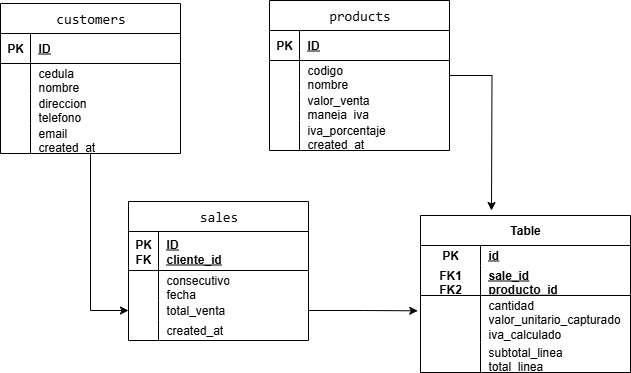

The diagram above was exported from draw.io. Its source (the exported page's mxGraphModel, read from the mxfile embedded in the PNG):
<mxGraphModel dx="786" dy="417" grid="1" gridSize="10" guides="1" tooltips="1" connect="1" arrows="1" fold="1" page="1" pageScale="1" pageWidth="827" pageHeight="1169" math="0" shadow="0">
  <root>
    <mxCell id="0" />
    <mxCell id="1" parent="0" />
    <mxCell id="8IexHwnACi_wdE21gZDG-62" style="edgeStyle=orthogonalEdgeStyle;rounded=0;orthogonalLoop=1;jettySize=auto;html=1;" edge="1" parent="1" source="8IexHwnACi_wdE21gZDG-1" target="8IexHwnACi_wdE21gZDG-56">
      <mxGeometry relative="1" as="geometry" />
    </mxCell>
    <mxCell id="8IexHwnACi_wdE21gZDG-1" value="&lt;div style=&quot;font-family: Consolas, &amp;quot;Courier New&amp;quot;, monospace; font-weight: normal; font-size: 14px; line-height: 19px; white-space-collapse: preserve;&quot;&gt;&lt;span style=&quot;background-color: light-dark(rgb(255, 255, 255), rgb(210, 210, 210));&quot;&gt;&lt;font style=&quot;color: rgb(0, 0, 0);&quot;&gt;customers&lt;/font&gt;&lt;/span&gt;&lt;/div&gt;" style="shape=table;startSize=30;container=1;collapsible=1;childLayout=tableLayout;fixedRows=1;rowLines=0;fontStyle=1;align=center;resizeLast=1;html=1;" vertex="1" parent="1">
      <mxGeometry x="140" y="53" width="180" height="150" as="geometry">
        <mxRectangle x="140" y="53" width="110" height="30" as="alternateBounds" />
      </mxGeometry>
    </mxCell>
    <mxCell id="8IexHwnACi_wdE21gZDG-2" value="" style="shape=tableRow;horizontal=0;startSize=0;swimlaneHead=0;swimlaneBody=0;fillColor=none;collapsible=0;dropTarget=0;points=[[0,0.5],[1,0.5]];portConstraint=eastwest;top=0;left=0;right=0;bottom=1;" vertex="1" parent="8IexHwnACi_wdE21gZDG-1">
      <mxGeometry y="30" width="180" height="30" as="geometry" />
    </mxCell>
    <mxCell id="8IexHwnACi_wdE21gZDG-3" value="PK" style="shape=partialRectangle;connectable=0;fillColor=none;top=0;left=0;bottom=0;right=0;fontStyle=1;overflow=hidden;whiteSpace=wrap;html=1;" vertex="1" parent="8IexHwnACi_wdE21gZDG-2">
      <mxGeometry width="30" height="30" as="geometry">
        <mxRectangle width="30" height="30" as="alternateBounds" />
      </mxGeometry>
    </mxCell>
    <mxCell id="8IexHwnACi_wdE21gZDG-4" value="ID" style="shape=partialRectangle;connectable=0;fillColor=none;top=0;left=0;bottom=0;right=0;align=left;spacingLeft=6;fontStyle=5;overflow=hidden;whiteSpace=wrap;html=1;" vertex="1" parent="8IexHwnACi_wdE21gZDG-2">
      <mxGeometry x="30" width="150" height="30" as="geometry">
        <mxRectangle width="150" height="30" as="alternateBounds" />
      </mxGeometry>
    </mxCell>
    <mxCell id="8IexHwnACi_wdE21gZDG-5" value="" style="shape=tableRow;horizontal=0;startSize=0;swimlaneHead=0;swimlaneBody=0;fillColor=none;collapsible=0;dropTarget=0;points=[[0,0.5],[1,0.5]];portConstraint=eastwest;top=0;left=0;right=0;bottom=0;fontSize=6;" vertex="1" parent="8IexHwnACi_wdE21gZDG-1">
      <mxGeometry y="60" width="180" height="30" as="geometry" />
    </mxCell>
    <mxCell id="8IexHwnACi_wdE21gZDG-6" value="" style="shape=partialRectangle;connectable=0;fillColor=none;top=0;left=0;bottom=0;right=0;editable=1;overflow=hidden;whiteSpace=wrap;html=1;" vertex="1" parent="8IexHwnACi_wdE21gZDG-5">
      <mxGeometry width="30" height="30" as="geometry">
        <mxRectangle width="30" height="30" as="alternateBounds" />
      </mxGeometry>
    </mxCell>
    <mxCell id="8IexHwnACi_wdE21gZDG-7" value="cedula&lt;div&gt;nombre&lt;/div&gt;" style="shape=partialRectangle;connectable=0;fillColor=none;top=0;left=0;bottom=0;right=0;align=left;spacingLeft=6;overflow=hidden;whiteSpace=wrap;html=1;" vertex="1" parent="8IexHwnACi_wdE21gZDG-5">
      <mxGeometry x="30" width="150" height="30" as="geometry">
        <mxRectangle width="150" height="30" as="alternateBounds" />
      </mxGeometry>
    </mxCell>
    <mxCell id="8IexHwnACi_wdE21gZDG-8" value="" style="shape=tableRow;horizontal=0;startSize=0;swimlaneHead=0;swimlaneBody=0;fillColor=none;collapsible=0;dropTarget=0;points=[[0,0.5],[1,0.5]];portConstraint=eastwest;top=0;left=0;right=0;bottom=0;" vertex="1" parent="8IexHwnACi_wdE21gZDG-1">
      <mxGeometry y="90" width="180" height="30" as="geometry" />
    </mxCell>
    <mxCell id="8IexHwnACi_wdE21gZDG-9" value="" style="shape=partialRectangle;connectable=0;fillColor=none;top=0;left=0;bottom=0;right=0;editable=1;overflow=hidden;whiteSpace=wrap;html=1;" vertex="1" parent="8IexHwnACi_wdE21gZDG-8">
      <mxGeometry width="30" height="30" as="geometry">
        <mxRectangle width="30" height="30" as="alternateBounds" />
      </mxGeometry>
    </mxCell>
    <mxCell id="8IexHwnACi_wdE21gZDG-10" value="direccion&lt;div&gt;telefono&lt;/div&gt;" style="shape=partialRectangle;connectable=0;fillColor=none;top=0;left=0;bottom=0;right=0;align=left;spacingLeft=6;overflow=hidden;whiteSpace=wrap;html=1;" vertex="1" parent="8IexHwnACi_wdE21gZDG-8">
      <mxGeometry x="30" width="150" height="30" as="geometry">
        <mxRectangle width="150" height="30" as="alternateBounds" />
      </mxGeometry>
    </mxCell>
    <mxCell id="8IexHwnACi_wdE21gZDG-11" value="" style="shape=tableRow;horizontal=0;startSize=0;swimlaneHead=0;swimlaneBody=0;fillColor=none;collapsible=0;dropTarget=0;points=[[0,0.5],[1,0.5]];portConstraint=eastwest;top=0;left=0;right=0;bottom=0;" vertex="1" parent="8IexHwnACi_wdE21gZDG-1">
      <mxGeometry y="120" width="180" height="30" as="geometry" />
    </mxCell>
    <mxCell id="8IexHwnACi_wdE21gZDG-12" value="" style="shape=partialRectangle;connectable=0;fillColor=none;top=0;left=0;bottom=0;right=0;editable=1;overflow=hidden;whiteSpace=wrap;html=1;" vertex="1" parent="8IexHwnACi_wdE21gZDG-11">
      <mxGeometry width="30" height="30" as="geometry">
        <mxRectangle width="30" height="30" as="alternateBounds" />
      </mxGeometry>
    </mxCell>
    <mxCell id="8IexHwnACi_wdE21gZDG-13" value="email&lt;div&gt;created_at&lt;/div&gt;" style="shape=partialRectangle;connectable=0;fillColor=none;top=0;left=0;bottom=0;right=0;align=left;spacingLeft=6;overflow=hidden;whiteSpace=wrap;html=1;" vertex="1" parent="8IexHwnACi_wdE21gZDG-11">
      <mxGeometry x="30" width="150" height="30" as="geometry">
        <mxRectangle width="150" height="30" as="alternateBounds" />
      </mxGeometry>
    </mxCell>
    <mxCell id="8IexHwnACi_wdE21gZDG-14" value="Table" style="shape=table;startSize=30;container=1;collapsible=1;childLayout=tableLayout;fixedRows=1;rowLines=0;fontStyle=1;align=center;resizeLast=1;html=1;whiteSpace=wrap;" vertex="1" parent="1">
      <mxGeometry x="560" y="265" width="210" height="157" as="geometry" />
    </mxCell>
    <mxCell id="8IexHwnACi_wdE21gZDG-15" value="" style="shape=tableRow;horizontal=0;startSize=0;swimlaneHead=0;swimlaneBody=0;fillColor=none;collapsible=0;dropTarget=0;points=[[0,0.5],[1,0.5]];portConstraint=eastwest;top=0;left=0;right=0;bottom=0;html=1;" vertex="1" parent="8IexHwnACi_wdE21gZDG-14">
      <mxGeometry y="30" width="210" height="20" as="geometry" />
    </mxCell>
    <mxCell id="8IexHwnACi_wdE21gZDG-16" value="PK" style="shape=partialRectangle;connectable=0;fillColor=none;top=0;left=0;bottom=0;right=0;fontStyle=1;overflow=hidden;html=1;whiteSpace=wrap;" vertex="1" parent="8IexHwnACi_wdE21gZDG-15">
      <mxGeometry width="60" height="20" as="geometry">
        <mxRectangle width="60" height="20" as="alternateBounds" />
      </mxGeometry>
    </mxCell>
    <mxCell id="8IexHwnACi_wdE21gZDG-17" value="id" style="shape=partialRectangle;connectable=0;fillColor=none;top=0;left=0;bottom=0;right=0;align=left;spacingLeft=6;fontStyle=5;overflow=hidden;html=1;whiteSpace=wrap;" vertex="1" parent="8IexHwnACi_wdE21gZDG-15">
      <mxGeometry x="60" width="150" height="20" as="geometry">
        <mxRectangle width="150" height="20" as="alternateBounds" />
      </mxGeometry>
    </mxCell>
    <mxCell id="8IexHwnACi_wdE21gZDG-18" value="" style="shape=tableRow;horizontal=0;startSize=0;swimlaneHead=0;swimlaneBody=0;fillColor=none;collapsible=0;dropTarget=0;points=[[0,0.5],[1,0.5]];portConstraint=eastwest;top=0;left=0;right=0;bottom=1;html=1;" vertex="1" parent="8IexHwnACi_wdE21gZDG-14">
      <mxGeometry y="50" width="210" height="30" as="geometry" />
    </mxCell>
    <mxCell id="8IexHwnACi_wdE21gZDG-19" value="FK1&lt;div&gt;FK2&lt;/div&gt;" style="shape=partialRectangle;connectable=0;fillColor=none;top=0;left=0;bottom=0;right=0;fontStyle=1;overflow=hidden;html=1;whiteSpace=wrap;" vertex="1" parent="8IexHwnACi_wdE21gZDG-18">
      <mxGeometry width="60" height="30" as="geometry">
        <mxRectangle width="60" height="30" as="alternateBounds" />
      </mxGeometry>
    </mxCell>
    <mxCell id="8IexHwnACi_wdE21gZDG-20" value="sale_id&lt;div&gt;producto_id&lt;/div&gt;" style="shape=partialRectangle;connectable=0;fillColor=none;top=0;left=0;bottom=0;right=0;align=left;spacingLeft=6;fontStyle=5;overflow=hidden;html=1;whiteSpace=wrap;" vertex="1" parent="8IexHwnACi_wdE21gZDG-18">
      <mxGeometry x="60" width="150" height="30" as="geometry">
        <mxRectangle width="150" height="30" as="alternateBounds" />
      </mxGeometry>
    </mxCell>
    <mxCell id="8IexHwnACi_wdE21gZDG-21" value="" style="shape=tableRow;horizontal=0;startSize=0;swimlaneHead=0;swimlaneBody=0;fillColor=none;collapsible=0;dropTarget=0;points=[[0,0.5],[1,0.5]];portConstraint=eastwest;top=0;left=0;right=0;bottom=0;html=1;" vertex="1" parent="8IexHwnACi_wdE21gZDG-14">
      <mxGeometry y="80" width="210" height="47" as="geometry" />
    </mxCell>
    <mxCell id="8IexHwnACi_wdE21gZDG-22" value="" style="shape=partialRectangle;connectable=0;fillColor=none;top=0;left=0;bottom=0;right=0;editable=1;overflow=hidden;html=1;whiteSpace=wrap;" vertex="1" parent="8IexHwnACi_wdE21gZDG-21">
      <mxGeometry width="60" height="47" as="geometry">
        <mxRectangle width="60" height="47" as="alternateBounds" />
      </mxGeometry>
    </mxCell>
    <mxCell id="8IexHwnACi_wdE21gZDG-23" value="cantidad&lt;div&gt;valor_unitario_capturado&lt;/div&gt;&lt;div&gt;iva_calculado&lt;/div&gt;" style="shape=partialRectangle;connectable=0;fillColor=none;top=0;left=0;bottom=0;right=0;align=left;spacingLeft=6;overflow=hidden;html=1;whiteSpace=wrap;" vertex="1" parent="8IexHwnACi_wdE21gZDG-21">
      <mxGeometry x="60" width="150" height="47" as="geometry">
        <mxRectangle width="150" height="47" as="alternateBounds" />
      </mxGeometry>
    </mxCell>
    <mxCell id="8IexHwnACi_wdE21gZDG-24" value="" style="shape=tableRow;horizontal=0;startSize=0;swimlaneHead=0;swimlaneBody=0;fillColor=none;collapsible=0;dropTarget=0;points=[[0,0.5],[1,0.5]];portConstraint=eastwest;top=0;left=0;right=0;bottom=0;html=1;" vertex="1" parent="8IexHwnACi_wdE21gZDG-14">
      <mxGeometry y="127" width="210" height="30" as="geometry" />
    </mxCell>
    <mxCell id="8IexHwnACi_wdE21gZDG-25" value="" style="shape=partialRectangle;connectable=0;fillColor=none;top=0;left=0;bottom=0;right=0;editable=1;overflow=hidden;html=1;whiteSpace=wrap;" vertex="1" parent="8IexHwnACi_wdE21gZDG-24">
      <mxGeometry width="60" height="30" as="geometry">
        <mxRectangle width="60" height="30" as="alternateBounds" />
      </mxGeometry>
    </mxCell>
    <mxCell id="8IexHwnACi_wdE21gZDG-26" value="subtotal_linea&lt;div&gt;total_linea&lt;/div&gt;" style="shape=partialRectangle;connectable=0;fillColor=none;top=0;left=0;bottom=0;right=0;align=left;spacingLeft=6;overflow=hidden;html=1;whiteSpace=wrap;" vertex="1" parent="8IexHwnACi_wdE21gZDG-24">
      <mxGeometry x="60" width="150" height="30" as="geometry">
        <mxRectangle width="150" height="30" as="alternateBounds" />
      </mxGeometry>
    </mxCell>
    <mxCell id="8IexHwnACi_wdE21gZDG-33" value="&lt;div style=&quot;font-family: Consolas, &amp;quot;Courier New&amp;quot;, monospace; font-weight: normal; font-size: 14px; line-height: 19px; white-space-collapse: preserve;&quot;&gt;&lt;div style=&quot;line-height: 19px;&quot;&gt;&lt;span style=&quot;background-color: light-dark(rgb(255, 255, 255), rgb(210, 210, 210));&quot;&gt;&lt;font style=&quot;color: rgb(0, 0, 0);&quot;&gt;products&lt;/font&gt;&lt;/span&gt;&lt;/div&gt;&lt;/div&gt;" style="shape=table;startSize=30;container=1;collapsible=1;childLayout=tableLayout;fixedRows=1;rowLines=0;fontStyle=1;align=center;resizeLast=1;html=1;" vertex="1" parent="1">
      <mxGeometry x="409" y="50" width="180" height="150" as="geometry">
        <mxRectangle x="140" y="100" width="110" height="30" as="alternateBounds" />
      </mxGeometry>
    </mxCell>
    <mxCell id="8IexHwnACi_wdE21gZDG-34" value="" style="shape=tableRow;horizontal=0;startSize=0;swimlaneHead=0;swimlaneBody=0;fillColor=none;collapsible=0;dropTarget=0;points=[[0,0.5],[1,0.5]];portConstraint=eastwest;top=0;left=0;right=0;bottom=1;" vertex="1" parent="8IexHwnACi_wdE21gZDG-33">
      <mxGeometry y="30" width="180" height="30" as="geometry" />
    </mxCell>
    <mxCell id="8IexHwnACi_wdE21gZDG-35" value="PK" style="shape=partialRectangle;connectable=0;fillColor=none;top=0;left=0;bottom=0;right=0;fontStyle=1;overflow=hidden;whiteSpace=wrap;html=1;" vertex="1" parent="8IexHwnACi_wdE21gZDG-34">
      <mxGeometry width="30" height="30" as="geometry">
        <mxRectangle width="30" height="30" as="alternateBounds" />
      </mxGeometry>
    </mxCell>
    <mxCell id="8IexHwnACi_wdE21gZDG-36" value="ID" style="shape=partialRectangle;connectable=0;fillColor=none;top=0;left=0;bottom=0;right=0;align=left;spacingLeft=6;fontStyle=5;overflow=hidden;whiteSpace=wrap;html=1;" vertex="1" parent="8IexHwnACi_wdE21gZDG-34">
      <mxGeometry x="30" width="150" height="30" as="geometry">
        <mxRectangle width="150" height="30" as="alternateBounds" />
      </mxGeometry>
    </mxCell>
    <mxCell id="8IexHwnACi_wdE21gZDG-37" value="" style="shape=tableRow;horizontal=0;startSize=0;swimlaneHead=0;swimlaneBody=0;fillColor=none;collapsible=0;dropTarget=0;points=[[0,0.5],[1,0.5]];portConstraint=eastwest;top=0;left=0;right=0;bottom=0;" vertex="1" parent="8IexHwnACi_wdE21gZDG-33">
      <mxGeometry y="60" width="180" height="30" as="geometry" />
    </mxCell>
    <mxCell id="8IexHwnACi_wdE21gZDG-38" value="" style="shape=partialRectangle;connectable=0;fillColor=none;top=0;left=0;bottom=0;right=0;editable=1;overflow=hidden;whiteSpace=wrap;html=1;" vertex="1" parent="8IexHwnACi_wdE21gZDG-37">
      <mxGeometry width="30" height="30" as="geometry">
        <mxRectangle width="30" height="30" as="alternateBounds" />
      </mxGeometry>
    </mxCell>
    <mxCell id="8IexHwnACi_wdE21gZDG-39" value="codigo&lt;div&gt;nombre&lt;/div&gt;" style="shape=partialRectangle;connectable=0;fillColor=none;top=0;left=0;bottom=0;right=0;align=left;spacingLeft=6;overflow=hidden;whiteSpace=wrap;html=1;" vertex="1" parent="8IexHwnACi_wdE21gZDG-37">
      <mxGeometry x="30" width="150" height="30" as="geometry">
        <mxRectangle width="150" height="30" as="alternateBounds" />
      </mxGeometry>
    </mxCell>
    <mxCell id="8IexHwnACi_wdE21gZDG-40" value="" style="shape=tableRow;horizontal=0;startSize=0;swimlaneHead=0;swimlaneBody=0;fillColor=none;collapsible=0;dropTarget=0;points=[[0,0.5],[1,0.5]];portConstraint=eastwest;top=0;left=0;right=0;bottom=0;" vertex="1" parent="8IexHwnACi_wdE21gZDG-33">
      <mxGeometry y="90" width="180" height="30" as="geometry" />
    </mxCell>
    <mxCell id="8IexHwnACi_wdE21gZDG-41" value="" style="shape=partialRectangle;connectable=0;fillColor=none;top=0;left=0;bottom=0;right=0;editable=1;overflow=hidden;whiteSpace=wrap;html=1;" vertex="1" parent="8IexHwnACi_wdE21gZDG-40">
      <mxGeometry width="30" height="30" as="geometry">
        <mxRectangle width="30" height="30" as="alternateBounds" />
      </mxGeometry>
    </mxCell>
    <mxCell id="8IexHwnACi_wdE21gZDG-42" value="valor_venta&lt;div&gt;maneja_iva&lt;/div&gt;" style="shape=partialRectangle;connectable=0;fillColor=none;top=0;left=0;bottom=0;right=0;align=left;spacingLeft=6;overflow=hidden;whiteSpace=wrap;html=1;" vertex="1" parent="8IexHwnACi_wdE21gZDG-40">
      <mxGeometry x="30" width="150" height="30" as="geometry">
        <mxRectangle width="150" height="30" as="alternateBounds" />
      </mxGeometry>
    </mxCell>
    <mxCell id="8IexHwnACi_wdE21gZDG-43" value="" style="shape=tableRow;horizontal=0;startSize=0;swimlaneHead=0;swimlaneBody=0;fillColor=none;collapsible=0;dropTarget=0;points=[[0,0.5],[1,0.5]];portConstraint=eastwest;top=0;left=0;right=0;bottom=0;" vertex="1" parent="8IexHwnACi_wdE21gZDG-33">
      <mxGeometry y="120" width="180" height="30" as="geometry" />
    </mxCell>
    <mxCell id="8IexHwnACi_wdE21gZDG-44" value="" style="shape=partialRectangle;connectable=0;fillColor=none;top=0;left=0;bottom=0;right=0;editable=1;overflow=hidden;whiteSpace=wrap;html=1;" vertex="1" parent="8IexHwnACi_wdE21gZDG-43">
      <mxGeometry width="30" height="30" as="geometry">
        <mxRectangle width="30" height="30" as="alternateBounds" />
      </mxGeometry>
    </mxCell>
    <mxCell id="8IexHwnACi_wdE21gZDG-45" value="iva_porcentaje&lt;div&gt;created_at&lt;/div&gt;" style="shape=partialRectangle;connectable=0;fillColor=none;top=0;left=0;bottom=0;right=0;align=left;spacingLeft=6;overflow=hidden;whiteSpace=wrap;html=1;" vertex="1" parent="8IexHwnACi_wdE21gZDG-43">
      <mxGeometry x="30" width="150" height="30" as="geometry">
        <mxRectangle width="150" height="30" as="alternateBounds" />
      </mxGeometry>
    </mxCell>
    <mxCell id="8IexHwnACi_wdE21gZDG-49" value="&lt;div style=&quot;font-family: Consolas, &amp;quot;Courier New&amp;quot;, monospace; font-weight: normal; font-size: 14px; line-height: 19px; white-space-collapse: preserve;&quot;&gt;&lt;div style=&quot;line-height: 19px;&quot;&gt;&lt;span style=&quot;background-color: light-dark(rgb(255, 255, 255), rgb(210, 210, 210));&quot;&gt;&lt;font style=&quot;color: rgb(0, 0, 0);&quot;&gt;sales&lt;/font&gt;&lt;/span&gt;&lt;/div&gt;&lt;/div&gt;" style="shape=table;startSize=30;container=1;collapsible=1;childLayout=tableLayout;fixedRows=1;rowLines=0;fontStyle=1;align=center;resizeLast=1;html=1;" vertex="1" parent="1">
      <mxGeometry x="268" y="251" width="180" height="139" as="geometry">
        <mxRectangle x="140" y="100" width="110" height="30" as="alternateBounds" />
      </mxGeometry>
    </mxCell>
    <mxCell id="8IexHwnACi_wdE21gZDG-50" value="" style="shape=tableRow;horizontal=0;startSize=0;swimlaneHead=0;swimlaneBody=0;fillColor=none;collapsible=0;dropTarget=0;points=[[0,0.5],[1,0.5]];portConstraint=eastwest;top=0;left=0;right=0;bottom=1;" vertex="1" parent="8IexHwnACi_wdE21gZDG-49">
      <mxGeometry y="30" width="180" height="39" as="geometry" />
    </mxCell>
    <mxCell id="8IexHwnACi_wdE21gZDG-51" value="PK&lt;div&gt;FK&lt;/div&gt;" style="shape=partialRectangle;connectable=0;fillColor=none;top=0;left=0;bottom=0;right=0;fontStyle=1;overflow=hidden;whiteSpace=wrap;html=1;" vertex="1" parent="8IexHwnACi_wdE21gZDG-50">
      <mxGeometry width="30" height="39" as="geometry">
        <mxRectangle width="30" height="39" as="alternateBounds" />
      </mxGeometry>
    </mxCell>
    <mxCell id="8IexHwnACi_wdE21gZDG-52" value="ID&lt;div&gt;cliente_id&lt;/div&gt;" style="shape=partialRectangle;connectable=0;fillColor=none;top=0;left=0;bottom=0;right=0;align=left;spacingLeft=6;fontStyle=5;overflow=hidden;whiteSpace=wrap;html=1;" vertex="1" parent="8IexHwnACi_wdE21gZDG-50">
      <mxGeometry x="30" width="150" height="39" as="geometry">
        <mxRectangle width="150" height="39" as="alternateBounds" />
      </mxGeometry>
    </mxCell>
    <mxCell id="8IexHwnACi_wdE21gZDG-53" value="" style="shape=tableRow;horizontal=0;startSize=0;swimlaneHead=0;swimlaneBody=0;fillColor=none;collapsible=0;dropTarget=0;points=[[0,0.5],[1,0.5]];portConstraint=eastwest;top=0;left=0;right=0;bottom=0;" vertex="1" parent="8IexHwnACi_wdE21gZDG-49">
      <mxGeometry y="69" width="180" height="30" as="geometry" />
    </mxCell>
    <mxCell id="8IexHwnACi_wdE21gZDG-54" value="" style="shape=partialRectangle;connectable=0;fillColor=none;top=0;left=0;bottom=0;right=0;editable=1;overflow=hidden;whiteSpace=wrap;html=1;" vertex="1" parent="8IexHwnACi_wdE21gZDG-53">
      <mxGeometry width="30" height="30" as="geometry">
        <mxRectangle width="30" height="30" as="alternateBounds" />
      </mxGeometry>
    </mxCell>
    <mxCell id="8IexHwnACi_wdE21gZDG-55" value="consecutivo&lt;div&gt;fecha&lt;/div&gt;" style="shape=partialRectangle;connectable=0;fillColor=none;top=0;left=0;bottom=0;right=0;align=left;spacingLeft=6;overflow=hidden;whiteSpace=wrap;html=1;" vertex="1" parent="8IexHwnACi_wdE21gZDG-53">
      <mxGeometry x="30" width="150" height="30" as="geometry">
        <mxRectangle width="150" height="30" as="alternateBounds" />
      </mxGeometry>
    </mxCell>
    <mxCell id="8IexHwnACi_wdE21gZDG-56" value="" style="shape=tableRow;horizontal=0;startSize=0;swimlaneHead=0;swimlaneBody=0;fillColor=none;collapsible=0;dropTarget=0;points=[[0,0.5],[1,0.5]];portConstraint=eastwest;top=0;left=0;right=0;bottom=0;" vertex="1" parent="8IexHwnACi_wdE21gZDG-49">
      <mxGeometry y="99" width="180" height="20" as="geometry" />
    </mxCell>
    <mxCell id="8IexHwnACi_wdE21gZDG-57" value="" style="shape=partialRectangle;connectable=0;fillColor=none;top=0;left=0;bottom=0;right=0;editable=1;overflow=hidden;whiteSpace=wrap;html=1;" vertex="1" parent="8IexHwnACi_wdE21gZDG-56">
      <mxGeometry width="30" height="20" as="geometry">
        <mxRectangle width="30" height="20" as="alternateBounds" />
      </mxGeometry>
    </mxCell>
    <mxCell id="8IexHwnACi_wdE21gZDG-58" value="&lt;div&gt;total_venta&lt;/div&gt;" style="shape=partialRectangle;connectable=0;fillColor=none;top=0;left=0;bottom=0;right=0;align=left;spacingLeft=6;overflow=hidden;whiteSpace=wrap;html=1;" vertex="1" parent="8IexHwnACi_wdE21gZDG-56">
      <mxGeometry x="30" width="150" height="20" as="geometry">
        <mxRectangle width="150" height="20" as="alternateBounds" />
      </mxGeometry>
    </mxCell>
    <mxCell id="8IexHwnACi_wdE21gZDG-59" value="" style="shape=tableRow;horizontal=0;startSize=0;swimlaneHead=0;swimlaneBody=0;fillColor=none;collapsible=0;dropTarget=0;points=[[0,0.5],[1,0.5]];portConstraint=eastwest;top=0;left=0;right=0;bottom=0;" vertex="1" parent="8IexHwnACi_wdE21gZDG-49">
      <mxGeometry y="119" width="180" height="20" as="geometry" />
    </mxCell>
    <mxCell id="8IexHwnACi_wdE21gZDG-60" value="" style="shape=partialRectangle;connectable=0;fillColor=none;top=0;left=0;bottom=0;right=0;editable=1;overflow=hidden;whiteSpace=wrap;html=1;" vertex="1" parent="8IexHwnACi_wdE21gZDG-59">
      <mxGeometry width="30" height="20" as="geometry">
        <mxRectangle width="30" height="20" as="alternateBounds" />
      </mxGeometry>
    </mxCell>
    <mxCell id="8IexHwnACi_wdE21gZDG-61" value="&lt;div&gt;created_at&lt;/div&gt;" style="shape=partialRectangle;connectable=0;fillColor=none;top=0;left=0;bottom=0;right=0;align=left;spacingLeft=6;overflow=hidden;whiteSpace=wrap;html=1;" vertex="1" parent="8IexHwnACi_wdE21gZDG-59">
      <mxGeometry x="30" width="150" height="20" as="geometry">
        <mxRectangle width="150" height="20" as="alternateBounds" />
      </mxGeometry>
    </mxCell>
    <mxCell id="8IexHwnACi_wdE21gZDG-63" style="edgeStyle=orthogonalEdgeStyle;rounded=0;orthogonalLoop=1;jettySize=auto;html=1;" edge="1" parent="1" source="8IexHwnACi_wdE21gZDG-37">
      <mxGeometry relative="1" as="geometry">
        <mxPoint x="631" y="260" as="targetPoint" />
      </mxGeometry>
    </mxCell>
    <mxCell id="8IexHwnACi_wdE21gZDG-64" style="edgeStyle=orthogonalEdgeStyle;rounded=0;orthogonalLoop=1;jettySize=auto;html=1;entryX=-0.013;entryY=0.326;entryDx=0;entryDy=0;entryPerimeter=0;" edge="1" parent="1" source="8IexHwnACi_wdE21gZDG-56" target="8IexHwnACi_wdE21gZDG-21">
      <mxGeometry relative="1" as="geometry" />
    </mxCell>
  </root>
</mxGraphModel>